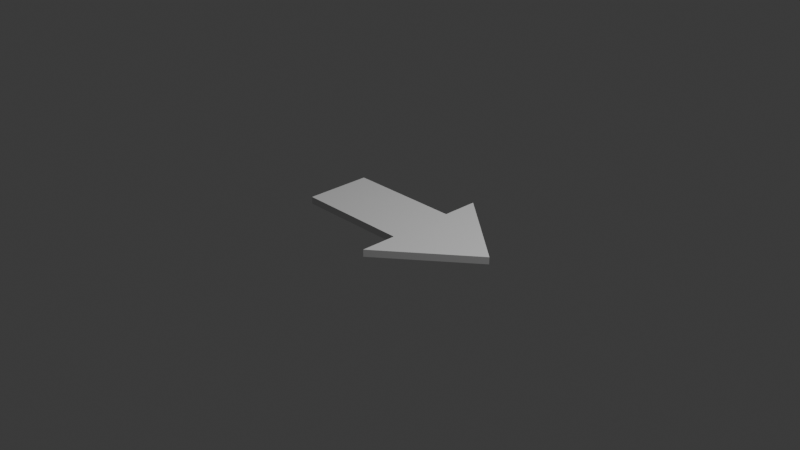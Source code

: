# Source: arrow.blend  (saved by Blender 4.0.36; exported with 4.5.12 LTS)
import bpy
from mathutils import Matrix  # noqa: F401  (used for matrix-valued properties, if any)

bpy.ops.wm.read_factory_settings(use_empty=True)
scene = bpy.context.scene
scene.name = 'Scene'

# ---- collections
col_collection = bpy.data.collections.new('Collection'); scene.collection.children.link(col_collection)

# ---- world
world_world = bpy.data.worlds.new('World'); scene.world = world_world
world_world.use_nodes = True; world_world.node_tree.nodes.clear()
_N = world_world.node_tree.nodes; _L = world_world.node_tree.links
n0 = _N.new('ShaderNodeOutputWorld'); n0.name = 'World Output'; n0.location = (300, 300)
n1 = _N.new('ShaderNodeBackground'); n1.name = 'Background'; n1.location = (10, 300)
n1.inputs[0].default_value = (0.05088, 0.05088, 0.05088, 1.0)
_L.new(n1.outputs[0], n0.inputs[0])
n0.is_active_output = True
world_world.color = (0.05088, 0.05088, 0.05088)
world_world.use_sun_shadow = False
world_world.sun_shadow_jitter_overblur = 0.0

# ---- cameras
cam_camera = bpy.data.cameras.new('Camera')
cam_camera.clip_end = 100.0
cam_camera.ortho_scale = 7.314

# ---- lights
light_light = bpy.data.lights.new('Light', 'POINT')
light_light.transmission_factor = 0.0
light_light.use_soft_falloff = False
light_light.energy = 1000.0
light_light.shadow_soft_size = 0.1
light_light.shadow_maximum_resolution = 0.006
light_light.use_absolute_resolution = True

# ---- meshes
me_cube_003 = bpy.data.meshes.new('Cube.003')
me_cube_003.from_pydata([(-0.945, -1.0, -1.0), (-0.945, -1.0, 1.0), (-0.945, 1.0, -1.0), (-0.945, 1.0, 1.0), (0.3078, -1.0, -1.0), (0.3078, -1.0, 1.0), (0.3078, 1.0, -1.0), (0.3078, 1.0, 1.0), (0.3078, -2.096, -1.0), (0.3078, -2.096, 1.0), (0.3078, 2.096, -1.0), (0.3078, 2.096, 1.0), (1.236, 0.0, -1.0), (1.236, 0.0, 1.0), (1.236, 0.0, -1.0), (1.236, 0.0, 1.0)], [], [(0, 1, 3, 2), (2, 3, 7, 6), (4, 5, 1, 0), (5, 4, 8, 9), (7, 11, 10, 6), (9, 8, 12, 13), (11, 15, 14, 10), (14, 15, 13, 12), (1, 5, 9, 13, 15, 11, 7, 3), (0, 2, 6, 10, 14, 12, 8, 4)])
_uv = me_cube_003.uv_layers.new(name='UVMap')
_uv.uv.foreach_set('vector', [0.375, 0.0, 0.625, 0.0, 0.625, 0.25, 0.375, 0.25, 0.375, 0.25, 0.625, 0.25, 0.625, 0.5, 0.375, 0.5, 0.375, 0.75, 0.625, 0.75, 0.625, 1.0, 0.375, 1.0, 0.625, 0.75, 0.375, 0.75, 0.375, 0.75, 0.625, 0.75, 0.625, 0.5, 0.625, 0.5, 0.375, 0.5, 0.375, 0.5, 0.625, 0.75, 0.375, 0.75, 0.375, 0.75, 0.625, 0.75, 0.625, 0.5, 0.625, 0.5, 0.375, 0.5, 0.375, 0.5, 0.375, 0.5, 0.625, 0.5, 0.625, 0.75, 0.375, 0.75, 0.625, 1.0, 0.625, 0.75, 0.625, 0.75, 0.625, 0.75, 0.625, 0.5, 0.625, 0.5, 0.625, 0.5, 0.625, 0.25, 0.375, 1.0, 0.375, 0.25, 0.375, 0.5, 0.375, 0.5, 0.375, 0.5, 0.375, 0.75, 0.375, 0.75, 0.375, 0.75])
me_cube_003.update()

# ---- objects
ob_light = bpy.data.objects.new('Light', light_light)
ob_camera = bpy.data.objects.new('Camera', cam_camera)
ob_cube = bpy.data.objects.new('Cube', me_cube_003)

# ---- transforms, parenting, visibility, modifiers, constraints
ob_light.location = (4.076, 1.005, 5.904)
ob_light.rotation_euler = (0.6503, 0.05522, 1.866)
ob_light.lock_rotations_4d = False
ob_light.empty_display_type = 'ARROWS'
ob_light.color = (0.0, 0.0, 0.0, 0.0)
ob_light.lineart.crease_threshold = 0.0
ob_camera.location = (7.359, -6.926, 4.958)
ob_camera.rotation_euler = (1.109, 0.0, 0.8149)
ob_camera.lock_rotations_4d = False
ob_camera.empty_display_type = 'ARROWS'
ob_camera.color = (0.0, 0.0, 0.0, 0.0)
ob_camera.display_type = 'WIRE'
ob_camera.lineart.crease_threshold = 0.0
ob_cube.location = (0.0, 0.0, 0.0)
ob_cube.scale = (1.0, 0.363, 0.03866)

# ---- collection membership
col_collection.objects.link(ob_light)
col_collection.objects.link(ob_camera)
col_collection.objects.link(ob_cube)

# ---- scene / render settings (as saved in the file)
scene.camera = ob_camera
scene.frame_start = 1; scene.frame_end = 250; scene.frame_set(1)
scene.render.engine = 'BLENDER_EEVEE_NEXT'
scene.cycles.sampling_pattern = 'TABULATED_SOBOL'
bpy.context.view_layer.update()
